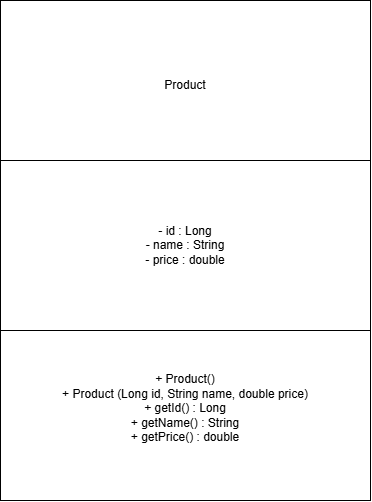

The diagram above was exported from draw.io. Its source (the exported page's mxGraphModel, read from the mxfile embedded in the PNG):
<mxGraphModel dx="1427" dy="829" grid="1" gridSize="10" guides="1" tooltips="1" connect="1" arrows="1" fold="1" page="1" pageScale="1" pageWidth="827" pageHeight="1169" math="0" shadow="0">
  <root>
    <mxCell id="0" />
    <mxCell id="1" parent="0" />
    <mxCell id="x2lfnOATbTet8wgcm6h0-15" parent="1" style="html=1;whiteSpace=wrap;" value="Product" vertex="1">
      <mxGeometry height="170" width="370" x="300" y="140" as="geometry" />
    </mxCell>
    <mxCell id="x2lfnOATbTet8wgcm6h0-18" parent="1" style="html=1;whiteSpace=wrap;" value="+ Product()&lt;div&gt;+ Product (Long id, String name, double price)&lt;br&gt;&lt;div&gt;+ getId() : Long&lt;/div&gt;&lt;/div&gt;&lt;div&gt;+ getName() : String&lt;/div&gt;&lt;div&gt;+ getPrice() : double&lt;/div&gt;&lt;div&gt;&lt;br&gt;&lt;/div&gt;" vertex="1">
      <mxGeometry height="170" width="370" x="300" y="470" as="geometry" />
    </mxCell>
    <mxCell id="x2lfnOATbTet8wgcm6h0-19" parent="1" style="html=1;whiteSpace=wrap;" value="- id : Long&lt;div&gt;- name : String&lt;/div&gt;&lt;div&gt;- price : double&lt;/div&gt;" vertex="1">
      <mxGeometry height="170" width="370" x="300" y="300" as="geometry" />
    </mxCell>
  </root>
</mxGraphModel>